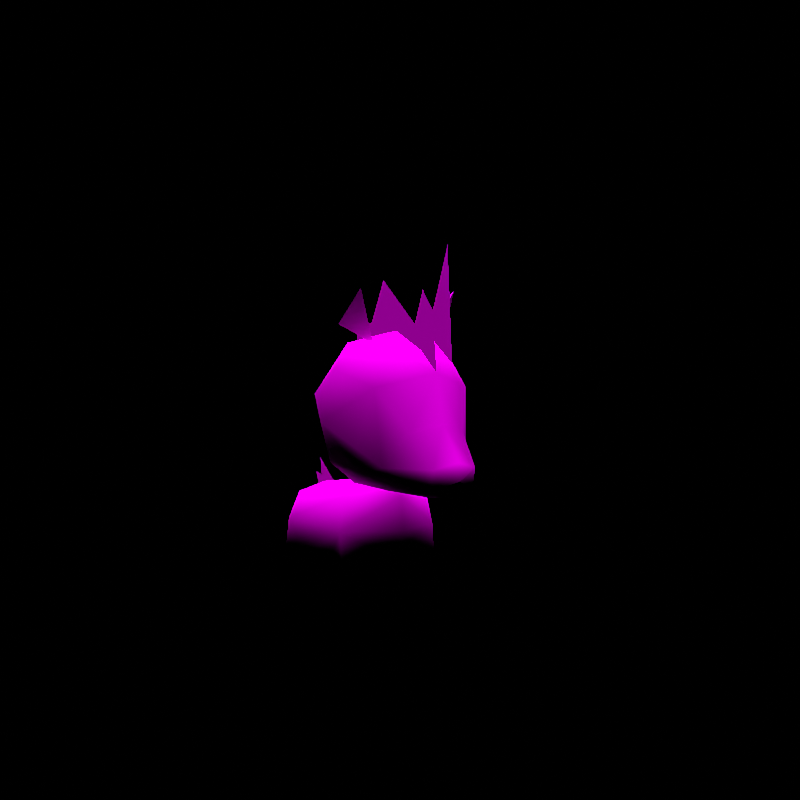 # Source: rumble-blitzle.blend  (saved by Blender 3.6.11; exported with 4.5.12 LTS)
import bpy
from mathutils import Matrix  # noqa: F401  (used for matrix-valued properties, if any)

bpy.ops.wm.read_factory_settings(use_empty=True)
scene = bpy.context.scene
scene.name = 'regice'

# ---- collections
col_don_t_render_me = bpy.data.collections.new("Don't Render Me"); scene.collection.children.link(col_don_t_render_me)

# ---- images (referenced by path relative to the original .blend; pixels are not part of the script)
import os
ASSET_DIR = os.environ.get("B2B_ASSET_DIR", "")  # directory of the original .blend (textures are referenced by path, not embedded)
HERE = os.path.dirname(os.path.abspath(__file__))  # packed textures are extracted next to this script under _unpacked/

def load_image(name, relpath, width, height, colorspace="sRGB"):
    """Load a texture the original file referenced (path relative to the .blend, or extracted next to this script)."""
    p = next((c for c in (os.path.join(HERE, relpath), os.path.join(ASSET_DIR, relpath)) if relpath and os.path.exists(c)), "")
    if p:
        img = bpy.data.images.load(p, check_existing=True)
        img.name = name
    else:  # same state as the original file: an image datablock whose file is absent (Cycles renders it pink)
        img = bpy.data.images.new(name, width, height)
        img.source = "FILE"
        img.filepath = "//" + (relpath or name)
    img.colorspace_settings.name = colorspace
    return img
img_simama_body_c_png = load_image('SIMAMA_body_C.png', 'SIMAMA_body_C.png', 1024, 1024, 'sRGB')
img_simama_eye_c_png = load_image('SIMAMA_eye_C.png', 'SIMAMA_eye_C.png', 1024, 1024, 'sRGB')

# ---- materials (node trees are filled in below, after node groups)
mat_pii_simama_body_png = bpy.data.materials.new('Pii_SIMAMA_body.png')
mat_pii_simama_body_png.use_transparent_shadow = False
mat_pii_simama_body_png.diffuse_color = (0.5, 0.5, 0.5, 1.0)
mat_pii_simama_body_png.roughness = 0.5528
mat_pii_simama_body_png.specular_intensity = 1.0
mat_pii_simama_eye_png = bpy.data.materials.new('Pii_SIMAMA_eye.png')
mat_pii_simama_eye_png.use_transparent_shadow = False
mat_pii_simama_eye_png.diffuse_color = (0.5, 0.5, 0.5, 1.0)
mat_pii_simama_eye_png.roughness = 0.5528
mat_pii_simama_eye_png.specular_intensity = 1.0

# ---- material node trees
mat_pii_simama_body_png.use_nodes = True; mat_pii_simama_body_png.node_tree.nodes.clear()
_N = mat_pii_simama_body_png.node_tree.nodes; _L = mat_pii_simama_body_png.node_tree.links
n0 = _N.new('ShaderNodeOutputMaterial'); n0.name = 'Material Output'; n0.location = (300, 300)
n1 = _N.new('ShaderNodeBsdfPrincipled'); n1.name = 'Principled BSDF'; n1.location = (10, 300)
n1.distribution = 'GGX'
n1.subsurface_method = 'BURLEY'
n1.inputs[2].default_value = 0.0
n1.inputs[3].default_value = 1.45
n1.inputs[13].default_value = 0.0
n1.inputs[27].default_value = (0.0, 0.0, 0.0, 1.0)
n1.inputs[28].default_value = 1.0
n2 = _N.new('ShaderNodeTexImage'); n2.name = 'Image Texture'; n2.location = (-300, 600)
n2.image = img_simama_body_c_png
n2.interpolation = 'Closest'
n2.extension = 'MIRROR'
_L.new(n1.outputs[0], n0.inputs[0])
_L.new(n2.outputs[0], n1.inputs[0])
n0.is_active_output = True
mat_pii_simama_eye_png.use_nodes = True; mat_pii_simama_eye_png.node_tree.nodes.clear()
_N = mat_pii_simama_eye_png.node_tree.nodes; _L = mat_pii_simama_eye_png.node_tree.links
n0 = _N.new('ShaderNodeOutputMaterial'); n0.name = 'Material Output'; n0.location = (300, 300)
n1 = _N.new('ShaderNodeBsdfPrincipled'); n1.name = 'Principled BSDF'; n1.location = (10, 300)
n1.distribution = 'GGX'
n1.subsurface_method = 'BURLEY'
n1.inputs[2].default_value = 0.0
n1.inputs[3].default_value = 1.45
n1.inputs[13].default_value = 0.0
n1.inputs[27].default_value = (0.0, 0.0, 0.0, 1.0)
n1.inputs[28].default_value = 1.0
n2 = _N.new('ShaderNodeTexImage'); n2.name = 'Image Texture'; n2.location = (-300, 600)
n2.image = img_simama_eye_c_png
n2.interpolation = 'Closest'
_L.new(n1.outputs[0], n0.inputs[0])
_L.new(n2.outputs[0], n1.inputs[0])
n0.is_active_output = True

# ---- world
world_world = bpy.data.worlds.new('World'); scene.world = world_world
world_world.use_nodes = True; world_world.node_tree.nodes.clear()
_N = world_world.node_tree.nodes; _L = world_world.node_tree.links
n0 = _N.new('ShaderNodeOutputWorld'); n0.name = 'World Output'; n0.location = (300, 300)
n1 = _N.new('ShaderNodeBackground'); n1.name = 'Background'; n1.location = (10, 300)
n1.inputs[0].default_value = (0.05088, 0.05088, 0.05088, 1.0)
n1.inputs[1].default_value = 0.0
_L.new(n1.outputs[0], n0.inputs[0])
n0.is_active_output = True
world_world.color = (0.05088, 0.05088, 0.05088)
world_world.use_sun_shadow = False
world_world.sun_shadow_jitter_overblur = 0.0

# ---- cameras
cam_camera = bpy.data.cameras.new('Camera')
cam_camera.clip_end = 2e+04

# ---- lights
light_sun = bpy.data.lights.new('Sun', 'SUN')
light_sun.specular_factor = 0.0
light_sun.transmission_factor = 0.0
light_sun.use_shadow = False
light_sun.angle = 0.7854
light_sun.energy = 5.0
light_sun.shadow_soft_size = 0.25

# ---- meshes
me_simama = bpy.data.meshes.new('SIMAMA')
me_simama.from_pydata([(0.06774, -0.0656, 0.6146), (0.1543, -0.05646, 0.4903), (0.06733, 0.01229, 0.5011), (0.1658, -0.1769, 0.5524), (-0.06733, 0.01229, 0.5011), (0.1123, -0.1803, 0.6168), (-0.06774, -0.0656, 0.6146), (0.0, -0.1823, 0.6425), (0.1091, -0.04964, 0.3565), (0.1887, -0.1512, 0.4277), (-0.1543, -0.05646, 0.4903), (0.0, 0.00454, 0.375), (-0.1091, -0.04964, 0.3565), (0.06866, -0.2918, 0.5954), (0.1571, -0.1416, 0.3316), (0.1301, -0.2384, 0.3105), (-0.1658, -0.1769, 0.5524), (-0.1123, -0.1803, 0.6168), (0.0, -0.06903, 0.2978), (-0.1887, -0.1512, 0.4277), (-0.1056, -0.1639, 0.2831), (-0.1571, -0.1416, 0.3316), (0.1261, -0.2913, 0.5098), (-0.06866, -0.2918, 0.5954), (0.0, -0.3543, 0.5444), (0.1056, -0.1639, 0.2831), (0.06627, -0.2576, 0.2708), (-0.1301, -0.2384, 0.3105), (0.0, -0.1595, 0.2647), (-0.06627, -0.2576, 0.2708), (0.0725, -0.3554, 0.4076), (0.1162, -0.3082, 0.3307), (-0.1261, -0.2913, 0.5098), (0.0, -0.2634, 0.2574), (0.0, -0.3805, 0.4288), (-0.0725, -0.3554, 0.4076), (-0.1162, -0.3082, 0.3307), (-0.1191, -0.1316, 0.2478), (-0.1316, 0.13, 0.1657), (-0.1316, -0.1423, 0.1657), (-0.1123, 0.1084, 0.2365), (0.0, -0.2048, 0.2478), (0.0, -0.07406, 0.2818), (0.0, -0.1729, 0.3373), (-0.1309, 0.0389, 0.0823), (0.0, 0.2161, 0.1657), (0.0, 0.2161, 0.09068), (0.1191, -0.1316, 0.2478), (0.0, -0.2162, 0.1657), (0.1316, -0.1423, 0.1657), (-0.1309, -0.08217, 0.08876), (0.0, -0.009048, 0.07076), (0.0, 0.1791, 0.2478), (0.1316, 0.13, 0.1657), (0.0, -0.1788, 0.09025), (0.1123, 0.1084, 0.2365), (0.1309, 0.0389, 0.0823), (0.1309, -0.08217, 0.08876), (-0.05907, -0.4113, 0.2822), (-0.06442, -0.3422, 0.273), (-0.05678, -0.4262, 0.3327), (0.0, -0.3443, 0.2579), (0.0, -0.4464, 0.3056), (0.0, -0.4192, 0.269), (0.05907, -0.4113, 0.2822), (0.06442, -0.3422, 0.273), (0.0, -0.4432, 0.3474), (0.05678, -0.4262, 0.3327), (0.0, -0.2637, 0.6574), (0.0, -0.3551, 0.5281), (0.0, -0.3449, 0.6153), (0.0, -0.1526, 0.554), (0.0, -0.2969, 0.7359), (0.0, -0.06542, 0.6609), (0.0, -0.1236, 0.7671), (0.0, -0.3385, 0.6864), (0.0, -0.416, 0.5661), (0.0, 0.006704, 0.556), (0.0, -0.009422, 0.4079), (0.0, -0.3974, 0.831), (0.0, 0.007383, 0.6835), (0.0, 0.07642, 0.5835), (0.0, -0.2637, 0.6574), (0.0, -0.2969, 0.7359), (0.0, -0.3449, 0.6153), (0.0, -0.1526, 0.554), (0.0, 0.006704, 0.556), (0.0, -0.06542, 0.6609), (0.0, -0.3385, 0.6864), (0.0, -0.3974, 0.831), (0.0, -0.416, 0.5661), (0.1332, 0.163, -1.23e-08), (-0.1332, 0.163, -1.23e-08), (0.1332, -0.1572, 1.187e-08), (-0.1332, -0.1572, 1.187e-08), (0.0, 0.1961, 0.2644), (0.0, 0.1147, 0.2447), (0.0, 0.2034, 0.3096), (0.0, 0.196, 0.196), (0.0, 0.2298, 0.271), (0.0, 0.1961, 0.2644), (0.0, 0.2034, 0.3096), (0.0, 0.1147, 0.2447), (0.105, -0.1684, 0.6792), (0.1296, -0.2382, 0.7388), (0.1526, -0.1715, 0.6554), (0.07506, -0.2001, 0.6107), (-0.105, -0.1684, 0.6792), (-0.1526, -0.1715, 0.6554), (-0.1296, -0.2382, 0.7388), (-0.07506, -0.2001, 0.6107), (0.1483, -0.2499, 0.3709), (-0.1483, -0.2499, 0.3709)], [], [(0, 1, 2), (0, 3, 1), (0, 2, 4), (0, 5, 3), (0, 4, 6), (0, 7, 5), (0, 6, 7), (1, 8, 2), (1, 3, 9), (1, 9, 8), (4, 10, 6), (4, 2, 11), (4, 12, 10), (4, 11, 12), (2, 8, 11), (5, 7, 13), (5, 13, 3), (9, 14, 8), (9, 15, 14), (6, 10, 16), (6, 17, 7), (6, 16, 17), (12, 11, 18), (12, 19, 10), (12, 18, 20), (12, 21, 19), (12, 20, 21), (10, 19, 16), (11, 8, 18), (13, 22, 3), (13, 7, 23), (13, 24, 22), (13, 23, 24), (17, 16, 23), (17, 23, 7), (15, 25, 14), (15, 26, 25), (8, 25, 18), (8, 14, 25), (20, 27, 21), (20, 18, 28), (20, 29, 27), (20, 28, 29), (25, 26, 28), (25, 28, 18), (27, 19, 21), (22, 24, 30), (22, 30, 31), (16, 32, 23), (23, 32, 24), (29, 28, 33), (33, 28, 26), (30, 24, 34), (32, 35, 24), (32, 36, 35), (35, 34, 24), (37, 38, 39), (37, 40, 38), (37, 39, 41), (37, 42, 40), (37, 41, 43), (37, 43, 42), (38, 44, 39), (38, 40, 45), (38, 45, 46), (41, 47, 43), (41, 39, 48), (41, 49, 47), (41, 48, 49), (43, 47, 42), (44, 50, 39), (44, 51, 50), (40, 52, 45), (40, 42, 52), (46, 45, 53), (48, 54, 49), (48, 39, 54), (47, 55, 42), (47, 49, 53), (47, 53, 55), (55, 45, 52), (55, 52, 42), (55, 53, 45), (51, 56, 57), (56, 53, 49), (56, 49, 57), (58, 36, 59), (58, 60, 36), (58, 59, 61), (58, 62, 60), (58, 61, 63), (58, 63, 62), (36, 60, 35), (61, 64, 63), (61, 65, 64), (63, 64, 62), (60, 34, 35), (60, 66, 34), (60, 62, 66), (65, 31, 64), (34, 66, 67), (34, 67, 30), (31, 67, 64), (31, 30, 67), (66, 62, 67), (64, 67, 62), (68, 69, 70), (68, 71, 69), (68, 70, 72), (68, 73, 71), (68, 74, 73), (70, 75, 72), (70, 76, 75), (71, 73, 77), (71, 77, 78), (76, 79, 75), (73, 80, 77), (78, 77, 81), (82, 83, 84), (82, 84, 69), (82, 69, 71), (82, 71, 73), (82, 73, 74), (83, 75, 84), (85, 86, 87), (85, 78, 86), (75, 76, 84), (88, 89, 90), (87, 86, 80), (78, 81, 86), (91, 53, 56), (91, 46, 53), (91, 56, 51), (91, 51, 46), (51, 92, 46), (51, 44, 92), (46, 92, 38), (38, 92, 44), (93, 49, 54), (93, 57, 49), (93, 54, 51), (93, 51, 57), (54, 94, 51), (54, 39, 94), (51, 94, 50), (50, 94, 39), (61, 33, 26), (61, 29, 33), (61, 26, 65), (61, 59, 29), (26, 15, 65), (59, 27, 29), (59, 36, 27), (15, 31, 65), (95, 96, 97), (95, 98, 96), (95, 99, 98), (100, 101, 102), (100, 102, 98), (100, 98, 99), (103, 104, 105), (103, 105, 106), (104, 103, 106), (107, 108, 109), (107, 110, 108), (109, 110, 107), (104, 106, 105), (109, 108, 110), (22, 9, 3), (22, 31, 111), (9, 22, 111), (27, 36, 112), (16, 19, 32), (19, 27, 112), (15, 111, 31), (9, 111, 15), (32, 112, 36), (19, 112, 32)])
me_simama.polygons.foreach_set('use_smooth', [True] * 178)
me_simama.polygons.foreach_set('material_index', [0, 0, 0, 0, 0, 0, 0, 0, 0, 0, 0, 0, 0, 0, 0, 0, 0, 0, 0, 0, 0, 0, 0, 0, 0, 0, 0, 0, 0, 0, 0, 0, 0, 0, 0, 0, 0, 0, 0, 0, 0, 0, 0, 0, 0, 0, 0, 0, 0, 0, 0, 0, 0, 0, 0, 0, 0, 0, 0, 0, 0, 0, 0, 0, 0, 0, 0, 0, 0, 0, 0, 0, 0, 0, 0, 0, 0, 0, 0, 0, 0, 0, 0, 0, 0, 0, 0, 0, 0, 0, 0, 0, 0, 0, 0, 0, 0, 0, 0, 0, 0, 0, 0, 0, 0, 0, 0, 0, 0, 0, 0, 0, 0, 0, 0, 0, 0, 0, 0, 0, 0, 0, 0, 0, 0, 0, 0, 0, 0, 0, 0, 0, 0, 0, 0, 0, 0, 0, 0, 0, 0, 0, 0, 0, 0, 0, 0, 0, 0, 0, 0, 0, 0, 0, 0, 0, 0, 0, 0, 0, 0, 0, 0, 0, 0, 0, 0, 0, 1, 1, 1, 1, 1, 1, 1, 1, 1, 1])
_k = set([(58, 62), (62, 64), (62, 67), (69, 71), (73, 74), (78, 81), (98, 99), (104, 105), (104, 106), (105, 106), (107, 110), (108, 109), (108, 110), (109, 110)])
me_simama.attributes.new('sharp_edge', 'BOOLEAN', 'EDGE').data.foreach_set('value', [ (min(e.vertices), max(e.vertices)) in _k for e in me_simama.edges])
_uv = me_simama.uv_layers.new(name='Float2')
_uv.uv.foreach_set('vector', [0.5051, 0.198, 0.5051, 0.198, 0.5051, 0.198, 0.5051, 0.198, 0.5051, 0.198, 0.5051, 0.198, 0.5051, 0.198, 0.5051, 0.198, 0.5051, 0.198, 0.5051, 0.198, 0.5051, 0.198, 0.5051, 0.198, 0.5051, 0.198, 0.5051, 0.198, 0.5051, 0.198, 0.5051, 0.198, 0.5051, 0.198, 0.5051, 0.198, 0.5051, 0.198, 0.5051, 0.198, 0.5051, 0.198, 0.5051, 0.198, 0.5051, 0.198, 0.5051, 0.198, 0.5051, 0.198, 0.5051, 0.198, 0.5051, 0.198, 0.5051, 0.198, 0.5051, 0.198, 0.5051, 0.198, 0.5051, 0.198, 0.5051, 0.198, 0.5051, 0.198, 0.5051, 0.198, 0.5051, 0.198, 0.5051, 0.198, 0.5051, 0.198, 0.5051, 0.198, 0.5051, 0.198, 0.5051, 0.198, 0.5051, 0.198, 0.5051, 0.198, 0.5051, 0.198, 0.5051, 0.198, 0.5051, 0.198, 0.5051, 0.198, 0.5051, 0.198, 0.5051, 0.198, 0.5051, 0.198, 0.5051, 0.198, 0.5051, 0.198, 0.5051, 0.198, 0.5051, 0.198, 0.5051, 0.198, 0.5051, 0.198, 0.5051, 0.198, 0.5051, 0.198, 0.5051, 0.198, 0.5051, 0.198, 0.5051, 0.198, 0.5051, 0.198, 0.5051, 0.198, 0.5051, 0.198, 0.5051, 0.198, 0.5051, 0.198, 0.5051, 0.198, 0.5051, 0.198, 0.5051, 0.198, 0.5051, 0.198, 0.5051, 0.198, 0.5051, 0.198, 0.5051, 0.198, 0.5051, 0.198, 0.5051, 0.198, 0.5051, 0.198, 0.5051, 0.198, 0.5051, 0.198, 0.5051, 0.198, 0.5051, 0.198, 0.5051, 0.198, 0.5051, 0.198, 0.5051, 0.198, 0.5051, 0.198, 0.5051, 0.198, 0.5051, 0.198, 0.5051, 0.198, 0.5051, 0.198, 0.5051, 0.198, 0.5051, 0.198, 0.5051, 0.198, 0.5051, 0.198, 0.5051, 0.198, 0.5051, 0.198, 0.5051, 0.198, 0.5051, 0.198, 0.5051, 0.198, 0.5051, 0.198, 0.5051, 0.198, 0.5051, 0.198, 0.5051, 0.198, 0.5051, 0.198, 0.5051, 0.198, 0.5051, 0.198, 0.5051, 0.198, 0.5051, 0.198, 0.5051, 0.198, 0.5051, 0.198, 0.5051, 0.198, 0.5051, 0.198, 0.5051, 0.198, 0.5051, 0.198, 0.5051, 0.198, 0.5051, 0.198, 0.5051, 0.198, 0.5051, 0.198, 0.5051, 0.198, 0.5051, 0.198, 0.5051, 0.198, 0.5051, 0.198, 0.5051, 0.198, 0.5051, 0.198, 0.5051, 0.198, 0.5051, 0.198, 0.5051, 0.198, 0.5051, 0.198, 0.5051, 0.198, 0.5051, 0.198, 0.5051, 0.198, 0.5051, 0.198, 0.5051, 0.198, 0.5051, 0.198, 0.5051, 0.198, 0.5051, 0.198, 0.5051, 0.198, 0.5051, 0.198, 0.5051, 0.198, 0.5051, 0.198, 0.5051, 0.198, 0.5051, 0.198, 0.5051, 0.198, 0.5051, 0.198, 0.5051, 0.198, 0.5051, 0.198, 0.5051, 0.198, 0.5051, 0.198, 0.5051, 0.198, 0.5051, 0.198, 0.5051, 0.198, 0.5051, 0.198, 0.5051, 0.198, 0.5051, 0.198, 0.5051, 0.198, 0.5051, 0.198, 0.5051, 0.198, 0.5051, 0.198, 0.5051, 0.198, 0.5051, 0.198, 0.5051, 0.198, 0.5051, 0.198, 0.5051, 0.198, 0.5051, 0.198, 0.5051, 0.198, 0.5051, 0.198, 0.5051, 0.198, 0.5051, 0.198, 0.5051, 0.198, 0.5051, 0.198, 0.5051, 0.198, 0.2594, 0.7249, 0.7361, 0.4823, 0.2398, 0.4823, 0.2594, 0.7249, 0.6967, 0.6913, 0.7361, 0.4823, 0.2594, 0.7249, 0.2398, 0.4823, 0.03955, 0.7249, 0.2594, 0.7249, 0.3642, 0.8252, 0.6967, 0.6913, 0.2594, 0.7249, 0.03955, 0.7249, 0.1134, 0.9893, 0.2594, 0.7249, 0.1134, 0.9893, 0.3642, 0.8252, 0.7361, 0.4823, 0.5701, 0.3797, 0.2398, 0.4823, 0.7361, 0.4823, 0.6967, 0.6913, 0.9605, 0.4823, 0.7361, 0.4823, 0.9605, 0.4823, 0.9605, 0.2604, 0.03955, 0.7249, 0.2594, 0.7249, 0.1134, 0.9893, 0.03955, 0.7249, 0.2398, 0.4823, 0.03955, 0.4823, 0.03955, 0.7249, 0.2398, 0.4823, 0.2594, 0.7249, 0.03955, 0.7249, 0.03955, 0.4823, 0.2398, 0.4823, 0.1134, 0.9893, 0.2594, 0.7249, 0.3642, 0.8252, 0.5701, 0.3797, 0.3494, 0.3988, 0.2398, 0.4823, 0.5701, 0.3797, 0.4827, 0.3456, 0.3494, 0.3988, 0.6967, 0.6913, 0.8256, 0.7249, 0.9605, 0.4823, 0.6967, 0.6913, 0.3642, 0.8252, 0.8256, 0.7249, 0.9605, 0.2604, 0.9605, 0.4823, 0.7361, 0.4823, 0.03955, 0.4823, 0.03955, 0.2591, 0.2398, 0.4823, 0.03955, 0.4823, 0.2398, 0.4823, 0.03955, 0.2591, 0.2594, 0.7249, 0.6967, 0.6913, 0.3642, 0.8252, 0.2594, 0.7249, 0.2398, 0.4823, 0.7361, 0.4823, 0.2594, 0.7249, 0.7361, 0.4823, 0.6967, 0.6913, 0.6967, 0.6913, 0.9605, 0.4823, 0.8256, 0.7249, 0.6967, 0.6913, 0.8256, 0.7249, 0.3642, 0.8252, 0.6967, 0.6913, 0.7361, 0.4823, 0.9605, 0.4823, 0.4827, 0.3456, 0.5701, 0.3797, 0.3494, 0.3988, 0.5701, 0.3797, 0.7361, 0.4823, 0.2398, 0.4823, 0.5701, 0.3797, 0.2398, 0.4823, 0.3494, 0.3988, 0.8293, 0.8178, 0.7079, 0.8094, 0.745, 0.7736, 0.8293, 0.8178, 0.8249, 0.8569, 0.7079, 0.8094, 0.8293, 0.8178, 0.745, 0.7736, 0.7484, 0.7741, 0.8293, 0.8178, 0.8642, 0.852, 0.8249, 0.8569, 0.8293, 0.8178, 0.7484, 0.7741, 0.8451, 0.8142, 0.8293, 0.8178, 0.8451, 0.8142, 0.8642, 0.852, 0.7079, 0.8094, 0.8249, 0.8569, 0.7074, 0.8703, 0.7484, 0.7741, 0.8291, 0.8178, 0.8451, 0.8142, 0.7484, 0.7741, 0.7437, 0.7731, 0.8291, 0.8178, 0.8451, 0.8142, 0.8291, 0.8178, 0.8642, 0.852, 0.8249, 0.8569, 0.7156, 0.8994, 0.7074, 0.8703, 0.8249, 0.8569, 0.8419, 0.8771, 0.7156, 0.8994, 0.8249, 0.8569, 0.8642, 0.852, 0.8419, 0.8771, 0.7437, 0.7731, 0.7079, 0.8094, 0.8291, 0.8178, 0.7156, 0.8994, 0.8419, 0.8771, 0.8249, 0.8569, 0.7156, 0.8994, 0.8249, 0.8569, 0.7074, 0.8703, 0.7079, 0.8094, 0.8249, 0.8569, 0.8291, 0.8178, 0.7079, 0.8094, 0.7074, 0.8703, 0.8249, 0.8569, 0.8419, 0.8771, 0.8642, 0.852, 0.8249, 0.8569, 0.8291, 0.8178, 0.8249, 0.8569, 0.8642, 0.852, 0.02714, 0.9257, 0.02652, 0.9759, 0.02683, 0.9507, 0.02714, 0.9257, 0.02685, 0.9491, 0.02652, 0.9759, 0.02714, 0.9257, 0.02683, 0.9507, 0.02739, 0.9062, 0.02714, 0.9257, 0.02756, 0.8924, 0.02685, 0.9491, 0.02714, 0.9257, 0.02758, 0.8903, 0.02756, 0.8924, 0.02683, 0.9507, 0.02718, 0.9229, 0.02739, 0.9062, 0.02683, 0.9507, 0.02634, 0.9906, 0.02718, 0.9229, 0.02685, 0.9491, 0.02756, 0.8924, 0.02739, 0.9061, 0.02685, 0.9491, 0.02739, 0.9061, 0.02695, 0.9413, 0.02634, 0.9906, 0.02772, 0.8794, 0.02718, 0.9229, 0.02756, 0.8924, 0.02786, 0.8679, 0.02739, 0.9061, 0.02695, 0.9413, 0.02739, 0.9061, 0.02735, 0.9095, 0.02714, 0.9257, 0.02739, 0.9062, 0.02683, 0.9507, 0.02714, 0.9257, 0.02683, 0.9507, 0.02652, 0.9759, 0.02714, 0.9257, 0.02652, 0.9759, 0.02685, 0.9491, 0.02714, 0.9257, 0.02685, 0.9491, 0.02756, 0.8924, 0.02714, 0.9257, 0.02756, 0.8924, 0.02758, 0.8903, 0.02739, 0.9062, 0.02718, 0.9229, 0.02683, 0.9507, 0.02685, 0.9491, 0.02739, 0.9061, 0.02756, 0.8924, 0.02685, 0.9491, 0.02695, 0.9413, 0.02739, 0.9061, 0.02718, 0.9229, 0.02634, 0.9906, 0.02683, 0.9507, 0.02718, 0.9229, 0.02772, 0.8794, 0.02634, 0.9906, 0.02756, 0.8924, 0.02739, 0.9061, 0.02786, 0.8679, 0.02695, 0.9413, 0.02735, 0.9095, 0.02739, 0.9061, 0.7564, 0.002313, 0.6834, 0.5651, 0.5989, 0.3179, 0.7564, 0.002313, 0.9863, 0.3596, 0.6834, 0.5651, 0.7564, 0.002313, 0.5989, 0.3179, 0.5639, 0.3228, 0.7564, 0.002313, 0.5639, 0.3228, 0.9863, 0.3596, 0.5639, 0.3228, 0.7564, 0.002313, 0.9863, 0.3596, 0.5639, 0.3228, 0.5989, 0.3179, 0.7564, 0.002313, 0.9863, 0.3596, 0.7564, 0.002313, 0.6834, 0.5651, 0.6834, 0.5651, 0.7564, 0.002313, 0.5989, 0.3179, 0.2037, 0.004744, 0.12, 0.3824, 0.04804, 0.2935, 0.2037, 0.004744, 0.2384, 0.2234, 0.12, 0.3824, 0.2037, 0.004744, 0.04804, 0.2935, 0.3824, 0.261, 0.2037, 0.004744, 0.3824, 0.261, 0.2384, 0.2234, 0.04804, 0.2935, 0.2037, 0.004744, 0.3824, 0.261, 0.04804, 0.2935, 0.12, 0.3824, 0.2037, 0.004744, 0.3824, 0.261, 0.2037, 0.004744, 0.2384, 0.2234, 0.2384, 0.2234, 0.2037, 0.004744, 0.12, 0.3824, 0.6927, 0.9815, 0.6932, 0.895, 0.5828, 0.8935, 0.6927, 0.9815, 0.5828, 0.8935, 0.6932, 0.895, 0.6927, 0.9815, 0.5828, 0.8935, 0.5715, 0.9797, 0.6927, 0.9815, 0.5715, 0.9799, 0.5828, 0.8935, 0.5828, 0.8935, 0.4685, 0.8877, 0.5715, 0.9797, 0.5715, 0.9799, 0.4685, 0.8877, 0.5828, 0.8935, 0.5715, 0.9799, 0.5018, 0.9627, 0.4685, 0.8877, 0.4685, 0.8877, 0.5018, 0.9627, 0.5715, 0.9797, 0.02468, 0.9096, 0.02687, 0.9875, 0.02397, 0.8844, 0.02468, 0.9096, 0.02562, 0.943, 0.02687, 0.9875, 0.02468, 0.9096, 0.02374, 0.8761, 0.02562, 0.943, 0.02468, 0.9096, 0.02397, 0.8844, 0.02687, 0.9875, 0.02468, 0.9096, 0.02687, 0.9875, 0.02562, 0.943, 0.02468, 0.9096, 0.02562, 0.943, 0.02374, 0.8761, 0.9791, 0.8904, 0.8599, 0.9817, 0.9635, 0.8837, 0.9791, 0.8904, 0.9635, 0.8837, 0.8815, 0.7739, 0.8599, 0.9817, 0.8168, 0.8913, 0.8815, 0.7739, 0.9791, 0.8904, 0.9635, 0.8837, 0.8599, 0.9817, 0.9791, 0.8904, 0.8815, 0.7739, 0.9635, 0.8837, 0.8599, 0.9817, 0.8815, 0.7739, 0.8168, 0.8913, 0.8599, 0.9817, 0.8815, 0.7739, 0.9635, 0.8837, 0.8599, 0.9817, 0.9635, 0.8837, 0.8815, 0.7739, 0.2371, 0.9806, 0.9158, 0.8956, 0.8282, 1.039, 0.2371, 0.9806, 0.1511, 0.789, 0.3884, 0.8357, 0.9158, 0.8956, 0.2371, 0.9806, 0.3884, 0.8357, 0.5487, 0.752, 0.1511, 0.789, 0.3884, 0.8357, 0.8283, 1.039, 0.9158, 0.8956, 0.2371, 0.9806, 0.9158, 0.8956, 0.5487, 0.752, 0.3884, 0.8357, 0.5487, 0.752, 0.3884, 0.8357, 0.1511, 0.789, 0.9158, 0.8956, 0.3884, 0.8357, 0.5487, 0.752, 0.2371, 0.9806, 0.3884, 0.8357, 0.1511, 0.789, 0.9158, 0.8956, 0.3884, 0.8357, 0.2371, 0.9806])
me_simama.materials.append(mat_pii_simama_body_png)
me_simama.materials.append(mat_pii_simama_eye_png)
me_simama.update()
me_simama.normals_split_custom_set([tuple(v) for v in zip(*[iter([0.3225, 0.5477, 0.772, 0.8126, 0.5569, 0.1715, 0.3044, 0.9296, 0.2078, 0.3225, 0.5477, 0.772, 0.9108, -0.05226, 0.4095, 0.8126, 0.5569, 0.1715, 0.3225, 0.5477, 0.772, 0.3044, 0.9296, 0.2078, -0.3041, 0.9296, 0.2082, 0.3225, 0.5477, 0.772, 0.5265, -0.06735, 0.8475, 0.9108, -0.05226, 0.4095, 0.3225, 0.5477, 0.772, -0.3041, 0.9296, 0.2082, -0.3222, 0.5481, 0.7719, 0.3225, 0.5477, 0.772, 0.0, -0.08504, 0.9964, 0.5265, -0.06735, 0.8475, 0.3225, 0.5477, 0.772, -0.3222, 0.5481, 0.7719, 0.0, -0.08504, 0.9964, 0.8126, 0.5569, 0.1715, 0.5503, 0.6883, -0.4726, 0.3044, 0.9296, 0.2078, 0.8126, 0.5569, 0.1715, 0.9108, -0.05226, 0.4095, 0.9979, 0.03131, -0.05645, 0.8126, 0.5569, 0.1715, 0.9979, 0.03131, -0.05645, 0.5503, 0.6883, -0.4726, -0.3041, 0.9296, 0.2082, -0.8126, 0.5569, 0.1716, -0.3222, 0.5481, 0.7719, -0.3041, 0.9296, 0.2082, 0.3044, 0.9296, 0.2078, 4.15e-06, 0.9237, -0.3831, -0.3041, 0.9296, 0.2082, -0.5503, 0.6883, -0.4726, -0.8126, 0.5569, 0.1716, -0.3041, 0.9296, 0.2082, 4.15e-06, 0.9237, -0.3831, -0.5503, 0.6883, -0.4726, 0.3044, 0.9296, 0.2078, 0.5503, 0.6883, -0.4726, 4.15e-06, 0.9237, -0.3831, 0.5265, -0.06735, 0.8475, 0.0, -0.08504, 0.9964, 0.3652, -0.5608, 0.7431, 0.5265, -0.06735, 0.8475, 0.3652, -0.5608, 0.7431, 0.9108, -0.05226, 0.4095, 0.9979, 0.03131, -0.05645, 0.8481, 0.2237, -0.4802, 0.5503, 0.6883, -0.4726, 0.9979, 0.03131, -0.05645, 0.7924, -0.1711, -0.5855, 0.8481, 0.2237, -0.4802, -0.3222, 0.5481, 0.7719, -0.8126, 0.5569, 0.1716, -0.9108, -0.05225, 0.4095, -0.3222, 0.5481, 0.7719, -0.5265, -0.06744, 0.8475, 0.0, -0.08504, 0.9964, -0.3222, 0.5481, 0.7719, -0.9108, -0.05225, 0.4095, -0.5265, -0.06744, 0.8475, -0.5503, 0.6883, -0.4726, 4.15e-06, 0.9237, -0.3831, 5.199e-07, 0.5637, -0.826, -0.5503, 0.6883, -0.4726, -0.9979, 0.03131, -0.05645, -0.8126, 0.5569, 0.1716, -0.5503, 0.6883, -0.4726, 5.199e-07, 0.5637, -0.826, -0.396, 0.244, -0.8852, -0.5503, 0.6883, -0.4726, -0.8481, 0.2237, -0.4802, -0.9979, 0.03131, -0.05645, -0.5503, 0.6883, -0.4726, -0.396, 0.244, -0.8852, -0.8481, 0.2237, -0.4802, -0.8126, 0.5569, 0.1716, -0.9979, 0.03131, -0.05645, -0.9108, -0.05225, 0.4095, 4.15e-06, 0.9237, -0.3831, 0.5503, 0.6883, -0.4726, 5.199e-07, 0.5637, -0.826, 0.3652, -0.5608, 0.7431, 0.7611, -0.6034, 0.2381, 0.9108, -0.05226, 0.4095, 0.3652, -0.5608, 0.7431, 0.0, -0.08504, 0.9964, -0.3652, -0.5608, 0.7431, 0.3652, -0.5608, 0.7431, -1.279e-06, -0.9031, 0.4295, 0.7611, -0.6034, 0.2381, 0.3652, -0.5608, 0.7431, -0.3652, -0.5608, 0.7431, -1.279e-06, -0.9031, 0.4295, -0.5265, -0.06744, 0.8475, -0.9108, -0.05225, 0.4095, -0.3652, -0.5608, 0.7431, -0.5265, -0.06744, 0.8475, -0.3652, -0.5608, 0.7431, 0.0, -0.08504, 0.9964, 0.7924, -0.1711, -0.5855, 0.396, 0.244, -0.8852, 0.8481, 0.2237, -0.4802, 0.7924, -0.1711, -0.5855, 0.3379, -0.00342, -0.9412, 0.396, 0.244, -0.8852, 0.5503, 0.6883, -0.4726, 0.396, 0.244, -0.8852, 5.199e-07, 0.5637, -0.826, 0.5503, 0.6883, -0.4726, 0.8481, 0.2237, -0.4802, 0.396, 0.244, -0.8852, -0.396, 0.244, -0.8852, -0.7924, -0.1711, -0.5855, -0.8481, 0.2237, -0.4802, -0.396, 0.244, -0.8852, 5.199e-07, 0.5637, -0.826, 2.361e-07, 0.2149, -0.9766, -0.396, 0.244, -0.8852, -0.3379, -0.003421, -0.9412, -0.7924, -0.1711, -0.5855, -0.396, 0.244, -0.8852, 2.361e-07, 0.2149, -0.9766, -0.3379, -0.003421, -0.9412, 0.396, 0.244, -0.8852, 0.3379, -0.00342, -0.9412, 2.361e-07, 0.2149, -0.9766, 0.396, 0.244, -0.8852, 2.361e-07, 0.2149, -0.9766, 5.199e-07, 0.5637, -0.826, -0.7924, -0.1711, -0.5855, -0.9979, 0.03131, -0.05645, -0.8481, 0.2237, -0.4802, 0.7611, -0.6034, 0.2381, -1.279e-06, -0.9031, 0.4295, 0.6473, -0.7246, 0.2365, 0.7611, -0.6034, 0.2381, 0.6473, -0.7246, 0.2365, 0.876, -0.4599, -0.1454, -0.9108, -0.05225, 0.4095, -0.7611, -0.6034, 0.2381, -0.3652, -0.5608, 0.7431, -0.3652, -0.5608, 0.7431, -0.7611, -0.6034, 0.2381, -1.279e-06, -0.9031, 0.4295, -0.3379, -0.003421, -0.9412, 2.361e-07, 0.2149, -0.9766, 4.499e-07, 0.03425, -0.9994, 4.499e-07, 0.03425, -0.9994, 2.361e-07, 0.2149, -0.9766, 0.3379, -0.00342, -0.9412, 0.6473, -0.7246, 0.2365, -1.279e-06, -0.9031, 0.4295, -3.53e-07, -0.9167, 0.3996, -0.7611, -0.6034, 0.2381, -0.6473, -0.7246, 0.2365, -1.279e-06, -0.9031, 0.4295, -0.7611, -0.6034, 0.2381, -0.876, -0.4599, -0.1454, -0.6473, -0.7246, 0.2365, -0.6473, -0.7246, 0.2365, -3.53e-07, -0.9167, 0.3996, -1.279e-06, -0.9031, 0.4295, -0.7604, -0.1842, 0.6228, -0.8784, 0.4418, 0.1824, -0.852, -0.5167, 0.08505, -0.7604, -0.1842, 0.6228, -0.5644, 0.2444, 0.7884, -0.8784, 0.4418, 0.1824, -0.7604, -0.1842, 0.6228, -0.852, -0.5167, 0.08505, 2.375e-08, -0.9694, 0.2455, -0.7604, -0.1842, 0.6228, 2.587e-06, 0.1807, 0.9835, -0.5644, 0.2444, 0.7884, -0.7604, -0.1842, 0.6228, 2.375e-08, -0.9694, 0.2455, -3.198e-06, -0.2884, 0.9575, -0.7604, -0.1842, 0.6228, -3.198e-06, -0.2884, 0.9575, 2.587e-06, 0.1807, 0.9835, -0.8784, 0.4418, 0.1824, -0.8428, -0.2125, -0.4946, -0.852, -0.5167, 0.08505, -0.8784, 0.4418, 0.1824, -0.5644, 0.2444, 0.7884, -3.046e-08, 0.9795, 0.2013, -0.8784, 0.4418, 0.1824, -3.046e-08, 0.9795, 0.2013, -2.78e-05, 0.7601, -0.6498, 2.375e-08, -0.9694, 0.2455, 0.7604, -0.1842, 0.6228, -3.198e-06, -0.2884, 0.9575, 2.375e-08, -0.9694, 0.2455, -0.852, -0.5167, 0.08505, 0.0, -0.9891, -0.1469, 2.375e-08, -0.9694, 0.2455, 0.852, -0.5167, 0.08505, 0.7604, -0.1842, 0.6228, 2.375e-08, -0.9694, 0.2455, 0.0, -0.9891, -0.1469, 0.852, -0.5167, 0.08505, -3.198e-06, -0.2884, 0.9575, 0.7604, -0.1842, 0.6228, 2.587e-06, 0.1807, 0.9835, -0.8428, -0.2125, -0.4946, -0.8145, 0.2992, -0.4971, -0.852, -0.5167, 0.08505, -0.8428, -0.2125, -0.4946, -4.354e-07, -0.02345, -0.9997, -0.8145, 0.2992, -0.4971, -0.5644, 0.2444, 0.7884, 2.315e-05, 0.4761, 0.8794, -3.046e-08, 0.9795, 0.2013, -0.5644, 0.2444, 0.7884, 2.587e-06, 0.1807, 0.9835, 2.315e-05, 0.4761, 0.8794, -2.78e-05, 0.7601, -0.6498, -3.046e-08, 0.9795, 0.2013, 0.8784, 0.4418, 0.1824, 0.0, -0.9891, -0.1469, -4.64e-06, -0.7529, -0.6582, 0.852, -0.5167, 0.08505, 0.0, -0.9891, -0.1469, -0.852, -0.5167, 0.08505, -4.64e-06, -0.7529, -0.6582, 0.7604, -0.1842, 0.6228, 0.5645, 0.2444, 0.7884, 2.587e-06, 0.1807, 0.9835, 0.7604, -0.1842, 0.6228, 0.852, -0.5167, 0.08505, 0.8784, 0.4418, 0.1824, 0.7604, -0.1842, 0.6228, 0.8784, 0.4418, 0.1824, 0.5645, 0.2444, 0.7884, 0.5645, 0.2444, 0.7884, -3.046e-08, 0.9795, 0.2013, 2.315e-05, 0.4761, 0.8794, 0.5645, 0.2444, 0.7884, 2.315e-05, 0.4761, 0.8794, 2.587e-06, 0.1807, 0.9835, 0.5645, 0.2444, 0.7884, 0.8784, 0.4418, 0.1824, -3.046e-08, 0.9795, 0.2013, -4.354e-07, -0.02345, -0.9997, 0.8428, -0.2125, -0.4946, 0.8145, 0.2992, -0.4971, 0.8428, -0.2125, -0.4946, 0.8784, 0.4418, 0.1824, 0.852, -0.5167, 0.08505, 0.8428, -0.2125, -0.4946, 0.852, -0.5167, 0.08505, 0.8145, 0.2992, -0.4971, -0.6768, -0.4692, -0.5672, -0.876, -0.4599, -0.1454, -0.5223, -0.1244, -0.8437, -0.6768, -0.4692, -0.5672, -0.696, -0.6812, 0.2271, -0.876, -0.4599, -0.1454, -0.6768, -0.4692, -0.5672, -0.5223, -0.1244, -0.8437, -2.561e-07, -0.07908, -0.9969, -0.6768, -0.4692, -0.5672, -0.3202, -0.934, -0.1584, -0.696, -0.6812, 0.2271, -0.6768, -0.4692, -0.5672, -2.561e-07, -0.07908, -0.9969, 1.012e-06, -0.4234, -0.906, -0.6768, -0.4692, -0.5672, 1.012e-06, -0.4234, -0.906, 0.0, -0.8031, -0.5959, -0.876, -0.4599, -0.1454, -0.696, -0.6812, 0.2271, -0.6473, -0.7246, 0.2365, -2.561e-07, -0.07908, -0.9969, 0.6768, -0.4692, -0.5672, 1.012e-06, -0.4234, -0.906, -2.561e-07, -0.07908, -0.9969, 0.5223, -0.1244, -0.8437, 0.6768, -0.4692, -0.5672, 1.012e-06, -0.4234, -0.906, 0.6768, -0.4692, -0.5672, 0.0, -0.8031, -0.5959, -0.696, -0.6812, 0.2271, -3.53e-07, -0.9167, 0.3996, -0.6473, -0.7246, 0.2365, -0.696, -0.6812, 0.2271, -2.305e-08, -0.8725, 0.4887, -3.53e-07, -0.9167, 0.3996, -0.696, -0.6812, 0.2271, -0.3202, -0.934, -0.1584, -2.305e-08, -0.8725, 0.4887, 0.5223, -0.1244, -0.8437, 0.876, -0.4599, -0.1454, 0.6768, -0.4692, -0.5672, -3.53e-07, -0.9167, 0.3996, -2.305e-08, -0.8725, 0.4887, 0.696, -0.6812, 0.2271, -3.53e-07, -0.9167, 0.3996, 0.696, -0.6812, 0.2271, 0.6473, -0.7246, 0.2365, 0.876, -0.4599, -0.1454, 0.696, -0.6812, 0.2271, 0.6768, -0.4692, -0.5672, 0.876, -0.4599, -0.1454, 0.6473, -0.7246, 0.2365, 0.696, -0.6812, 0.2271, -2.305e-08, -0.8725, 0.4887, -0.3202, -0.934, -0.1584, 0.696, -0.6812, 0.2271, 0.6768, -0.4692, -0.5672, 0.696, -0.6812, 0.2271, 0.4248, -0.8732, -0.2387, -1.0, 0.0, 0.0, -1.0, 0.0, 0.0, -1.0, 0.0, 0.0, -1.0, 0.0, 0.0, -1.0, 0.0, 0.0, -1.0, 0.0, 0.0, -1.0, 0.0, 0.0, -1.0, 0.0, 0.0, -1.0, 0.0, 0.0, -1.0, 0.0, 0.0, -1.0, 0.0, 0.0, -1.0, 0.0, 0.0, -1.0, 0.0, 0.0, -1.0, 0.0, 0.0, -1.0, 0.0, 0.0, -1.0, 0.0, 0.0, -1.0, 0.0, 0.0, -1.0, 0.0, 0.0, -1.0, 0.0, 0.0, -1.0, 0.0, 0.0, -1.0, 0.0, 0.0, -1.0, 0.0, 0.0, -1.0, 0.0, 0.0, -1.0, 0.0, 0.0, -1.0, 0.0, 0.0, -1.0, 0.0, 0.0, -1.0, 0.0, 0.0, -1.0, 0.0, 0.0, -1.0, 0.0, 0.0, -1.0, 0.0, 0.0, -1.0, 0.0, 0.0, -1.0, 0.0, 0.0, -1.0, 0.0, 0.0, -1.0, 0.0, 0.0, -1.0, 0.0, 0.0, -1.0, 0.0, 0.0, 1.0, 0.0, 0.0, 1.0, 0.0, 0.0, 1.0, 0.0, 0.0, 1.0, 0.0, 0.0, 1.0, 0.0, 0.0, 1.0, 0.0, 0.0, 1.0, 0.0, 0.0, 1.0, 0.0, 0.0, 1.0, 0.0, 0.0, 1.0, 0.0, 0.0, 1.0, 0.0, 0.0, 1.0, 0.0, 0.0, 1.0, 0.0, 0.0, 1.0, 0.0, 0.0, 1.0, 0.0, 0.0, 1.0, 0.0, 0.0, 1.0, 0.0, 0.0, 1.0, 0.0, 0.0, 1.0, 0.0, 0.0, 1.0, 0.0, 0.0, 1.0, 0.0, 0.0, 1.0, 0.0, 0.0, 1.0, 0.0, 0.0, 1.0, 0.0, 0.0, 1.0, 0.0, 0.0, 1.0, 0.0, 0.0, 1.0, 0.0, 0.0, 1.0, 0.0, 0.0, 1.0, 0.0, 0.0, 1.0, 0.0, 0.0, 1.0, 0.0, 0.0, 1.0, 0.0, 0.0, 1.0, 0.0, 0.0, 1.0, 0.0, 0.0, 1.0, 0.0, 0.0, 1.0, 0.0, 0.0, 0.1646, 0.4334, -0.886, 0.8784, 0.4418, 0.1824, 0.8428, -0.2125, -0.4946, 0.1646, 0.4334, -0.886, -2.78e-05, 0.7601, -0.6498, 0.8784, 0.4418, 0.1824, 0.1646, 0.4334, -0.886, 0.8428, -0.2125, -0.4946, -4.354e-07, -0.02345, -0.9997, 0.1646, 0.4334, -0.886, -4.354e-07, -0.02345, -0.9997, -2.78e-05, 0.7601, -0.6498, -4.354e-07, -0.02345, -0.9997, -0.1646, 0.4334, -0.886, -2.78e-05, 0.7601, -0.6498, -4.354e-07, -0.02345, -0.9997, -0.8428, -0.2125, -0.4946, -0.1646, 0.4334, -0.886, -2.78e-05, 0.7601, -0.6498, -0.1646, 0.4334, -0.886, -0.8784, 0.4418, 0.1824, -0.8784, 0.4418, 0.1824, -0.1646, 0.4334, -0.886, -0.8428, -0.2125, -0.4946, 0.1336, -0.4939, -0.8592, 0.852, -0.5167, 0.08505, -4.64e-06, -0.7529, -0.6582, 0.1336, -0.4939, -0.8592, 0.8145, 0.2992, -0.4971, 0.852, -0.5167, 0.08505, 0.1336, -0.4939, -0.8592, -4.64e-06, -0.7529, -0.6582, -4.354e-07, -0.02345, -0.9997, 0.1336, -0.4939, -0.8592, -4.354e-07, -0.02345, -0.9997, 0.8145, 0.2992, -0.4971, -4.64e-06, -0.7529, -0.6582, -0.1336, -0.4939, -0.8592, -4.354e-07, -0.02345, -0.9997, -4.64e-06, -0.7529, -0.6582, -0.852, -0.5167, 0.08505, -0.1336, -0.4939, -0.8592, -4.354e-07, -0.02345, -0.9997, -0.1336, -0.4939, -0.8592, -0.8145, 0.2992, -0.4971, -0.8145, 0.2992, -0.4971, -0.1336, -0.4939, -0.8592, -0.852, -0.5167, 0.08505, -2.561e-07, -0.07908, -0.9969, 4.499e-07, 0.03425, -0.9994, 0.3379, -0.00342, -0.9412, -2.561e-07, -0.07908, -0.9969, -0.3379, -0.003421, -0.9412, 4.499e-07, 0.03425, -0.9994, -2.561e-07, -0.07908, -0.9969, 0.3379, -0.00342, -0.9412, 0.5223, -0.1244, -0.8437, -2.561e-07, -0.07908, -0.9969, -0.5223, -0.1244, -0.8437, -0.3379, -0.003421, -0.9412, 0.3379, -0.00342, -0.9412, 0.7924, -0.1711, -0.5855, 0.5223, -0.1244, -0.8437, -0.5223, -0.1244, -0.8437, -0.7924, -0.1711, -0.5855, -0.3379, -0.003421, -0.9412, -0.5223, -0.1244, -0.8437, -0.876, -0.4599, -0.1454, -0.7924, -0.1711, -0.5855, 0.7924, -0.1711, -0.5855, 0.876, -0.4599, -0.1454, 0.5223, -0.1244, -0.8437, -1.0, 0.0, 0.0, -1.0, 0.0, 0.0, -1.0, 0.0, 0.0, -1.0, 0.0, 0.0, -1.0, 0.0, 0.0, -1.0, 0.0, 0.0, -1.0, 0.0, 0.0, -1.0, 0.0, 0.0, -1.0, 0.0, 0.0, 1.0, 0.0, 0.0, 1.0, 0.0, 0.0, 1.0, 0.0, 0.0, 1.0, 0.0, 0.0, 1.0, 0.0, 0.0, 1.0, 0.0, 0.0, 1.0, 0.0, 0.0, 1.0, 0.0, 0.0, 1.0, 0.0, 0.0, -0.6021, 0.6507, 0.4627, -0.5988, 0.3874, 0.701, 0.1707, 0.9609, 0.2182, -0.6021, 0.6507, 0.4627, 0.1707, 0.9609, 0.2182, -0.1734, 0.9206, -0.35, -0.5988, 0.3874, 0.701, -0.6021, 0.6507, 0.4627, -0.1734, 0.9206, -0.35, 0.6021, 0.6507, 0.4627, -0.1707, 0.9609, 0.2182, 0.5988, 0.3874, 0.701, 0.6021, 0.6507, 0.4627, 0.1263, 0.9203, -0.3703, -0.1707, 0.9609, 0.2182, 0.5988, 0.3874, 0.701, 0.9187, 0.01293, 0.3947, 0.6021, 0.6507, 0.4627, 0.5232, -0.7301, -0.4395, 0.5232, -0.7301, -0.4395, 0.5232, -0.7301, -0.4395, -0.5232, -0.7301, -0.4395, -0.5232, -0.7301, -0.4395, -0.5232, -0.7301, -0.4395, 0.7611, -0.6034, 0.2381, 0.9979, 0.03131, -0.05645, 0.9108, -0.05226, 0.4095, 0.7611, -0.6034, 0.2381, 0.876, -0.4599, -0.1454, 0.9229, -0.3753, -0.08593, 0.9979, 0.03131, -0.05645, 0.7611, -0.6034, 0.2381, 0.9229, -0.3753, -0.08593, -0.7924, -0.1711, -0.5855, -0.876, -0.4599, -0.1454, -0.9229, -0.3753, -0.08593, -0.9108, -0.05225, 0.4095, -0.9979, 0.03131, -0.05645, -0.7611, -0.6034, 0.2381, -0.9979, 0.03131, -0.05645, -0.7924, -0.1711, -0.5855, -0.9229, -0.3753, -0.08593, 0.7924, -0.1711, -0.5855, 0.9229, -0.3753, -0.08593, 0.876, -0.4599, -0.1454, 0.9979, 0.03131, -0.05645, 0.9229, -0.3753, -0.08593, 0.7924, -0.1711, -0.5855, -0.7611, -0.6034, 0.2381, -0.9229, -0.3753, -0.08593, -0.876, -0.4599, -0.1454, -0.9979, 0.03131, -0.05645, -0.9229, -0.3753, -0.08593, -0.7611, -0.6034, 0.2381])] * 3)])
arm_simama_skeleton = bpy.data.armatures.new('SIMAMA_skeleton')  # bones are not reproduced

# ---- objects
ob_sun = bpy.data.objects.new('Sun', light_sun)
ob_simama_skeleton = bpy.data.objects.new('SIMAMA_skeleton', arm_simama_skeleton)
ob_simama = bpy.data.objects.new('SIMAMA', me_simama)
ob_camera = bpy.data.objects.new('Camera', cam_camera)

# ---- transforms, parenting, visibility, modifiers, constraints
ob_sun.location = (-0.2567, -0.4105, -0.09083)
ob_sun.color = (0.8, 0.8, 0.8, 1.0)
ob_sun.hide_select = True
ob_sun.lineart.crease_threshold = 0.0
ob_simama_skeleton.location = (0.0, 0.0, 0.0)
ob_simama_skeleton.show_in_front = True
ob_simama.parent = ob_simama_skeleton
ob_simama.location = (0.0, 0.0, 0.0)
_vg = ob_simama.vertex_groups.new(name='ROOT')
_vg = ob_simama.vertex_groups.new(name='BODY')
for _i, _w in zip([37, 38, 39, 40, 41, 42, 43, 44, 45, 46, 47, 48, 49, 50, 51, 52, 53, 54, 55, 56, 57, 95, 96, 97, 98, 99, 100, 101, 102], [1.0, 0.8, 0.8, 1.0, 1.0, 1.0, 1.0, 0.8, 0.8, 0.5, 1.0, 0.8, 0.8, 0.8, 1.0, 1.0, 0.8, 0.5, 1.0, 0.8, 0.8, 0.7, 1.0, 0.5, 1.0, 0.6, 0.7, 0.5, 1.0]): _vg.add([_i], _w, 'REPLACE')
_vg = ob_simama.vertex_groups.new(name='ARM')
for _i, _w in zip([39, 48, 49, 50, 54, 57, 93, 94], [0.2, 0.2, 0.2, 0.2, 0.5, 0.2, 1.0, 1.0]): _vg.add([_i], _w, 'REPLACE')
_vg = ob_simama.vertex_groups.new(name='HEAD')
_vg.add([0, 1, 2, 3, 4, 5, 6, 7, 8, 9, 10, 11, 12, 13, 14, 15, 16, 17, 18, 19, 20, 21, 22, 23, 24, 25, 26, 27, 28, 29, 30, 31, 32, 33, 34, 35, 36, 58, 59, 60, 61, 62, 63, 64, 65, 66, 67, 68, 69, 70, 71, 72, 73, 74, 75, 76, 77, 78, 79, 80, 81, 82, 83, 84, 85, 86, 87, 88, 89, 90, 111, 112], 1.0, 'REPLACE')
_vg = ob_simama.vertex_groups.new(name='EAR')
_vg.add([103, 104, 105, 106, 107, 108, 109, 110], 1.0, 'REPLACE')
_vg = ob_simama.vertex_groups.new(name='LEG')
for _i, _w in zip([38, 44, 45, 46, 53, 56, 91, 92], [0.2, 0.2, 0.2, 0.5, 0.2, 0.2, 1.0, 1.0]): _vg.add([_i], _w, 'REPLACE')
_vg = ob_simama.vertex_groups.new(name='TAIL')
for _i, _w in zip([95, 97, 99, 100, 101], [0.3, 0.5, 0.4, 0.3, 0.5]): _vg.add([_i], _w, 'REPLACE')
_m = ob_simama.modifiers.new('Armature', 'ARMATURE')
_m.object = ob_simama_skeleton
ob_camera.location = (-1.406, -2.433, 0.5873)
ob_camera.rotation_euler = (1.529, 0.0001237, -0.5618)
ob_camera.scale = (1.0, 1.0, 1.0)
ob_camera.lineart.crease_threshold = 0.0

# ---- collection membership
scene.collection.objects.link(ob_sun)
scene.collection.objects.link(ob_simama_skeleton)
scene.collection.objects.link(ob_simama)
col_don_t_render_me.objects.link(ob_camera)
def _layer_coll(name, lc=None):
    lc = lc or bpy.context.view_layer.layer_collection
    for c in lc.children:
        if c.name == name: return c
        r = _layer_coll(name, c)
        if r: return r
_layer_coll("Don't Render Me").exclude = True

# ---- scene / render settings (as saved in the file)
scene.camera = ob_camera
scene.frame_start = 1; scene.frame_end = 144; scene.frame_set(0)
scene.render.engine = 'BLENDER_EEVEE_NEXT'
scene.render.image_settings.compression = 30
scene.render.resolution_x = 600
scene.render.resolution_y = 600
scene.render.fps = 30
scene.render.filter_size = 0.01
scene.render.film_transparent = True
scene.cycles.samples = 64
scene.cycles.sampling_pattern = 'TABULATED_SOBOL'
scene.cycles.use_adaptive_sampling = False
scene.cycles.use_light_tree = False
scene.cycles.caustics_reflective = False
scene.cycles.caustics_refractive = False
scene.cycles.max_bounces = 1
scene.cycles.diffuse_bounces = 1
scene.cycles.glossy_bounces = 1
scene.cycles.transmission_bounces = 1
scene.cycles.transparent_max_bounces = 1
scene.cycles.filter_width = 0.01
scene.eevee.taa_render_samples = 32
scene.eevee.use_taa_reprojection = False
scene.view_settings.view_transform = 'Standard'
bpy.context.view_layer.update()
